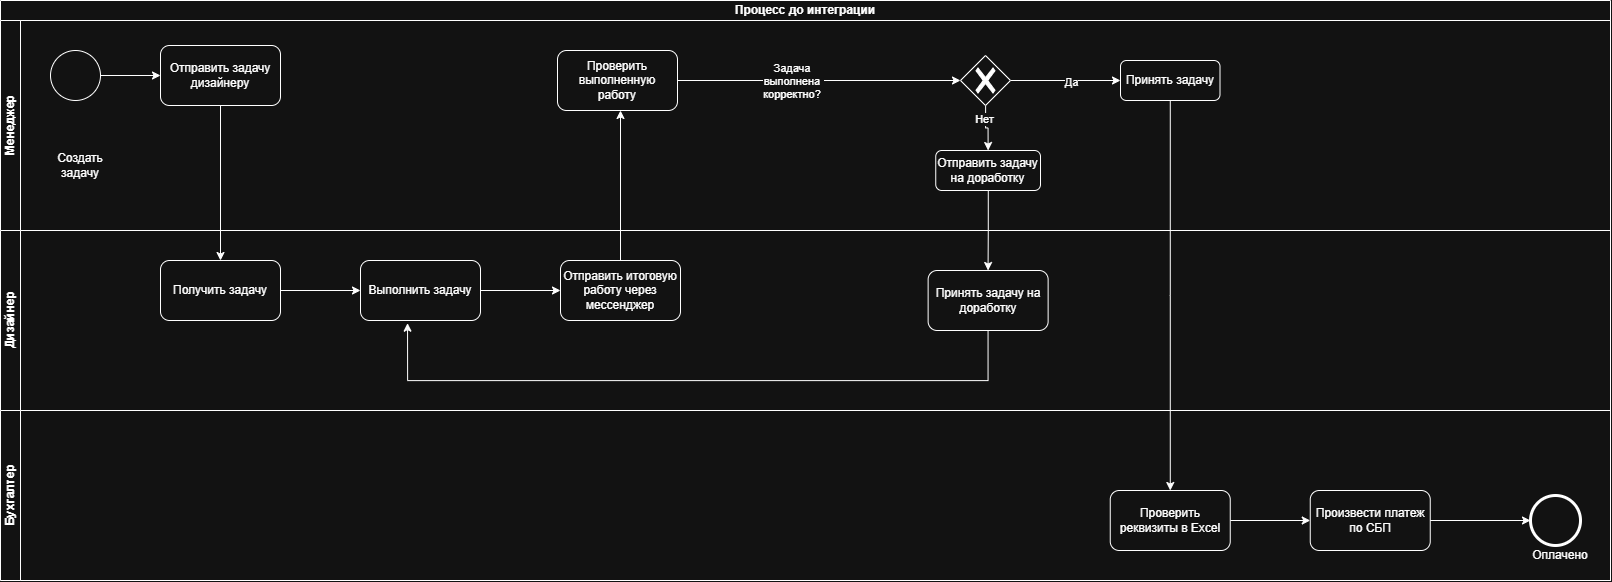

The diagram above was exported from draw.io. Its source (the exported page's mxGraphModel, read from the mxfile embedded in the PNG):
<mxGraphModel dx="1702" dy="1009" grid="1" gridSize="10" guides="1" tooltips="1" connect="1" arrows="1" fold="1" page="1" pageScale="1" pageWidth="827" pageHeight="1169" math="0" shadow="0">
  <root>
    <mxCell id="0" />
    <mxCell id="1" parent="0" />
    <mxCell id="R-HA-G3a-z84NOKrs7Ka-1" parent="1" style="swimlane;html=1;childLayout=stackLayout;resizeParent=1;resizeParentMax=0;horizontal=1;startSize=20;horizontalStack=0;whiteSpace=wrap;" value="Процесс до интеграции" vertex="1">
      <mxGeometry height="580" width="1610" x="150" y="10" as="geometry" />
    </mxCell>
    <mxCell id="R-HA-G3a-z84NOKrs7Ka-2" parent="R-HA-G3a-z84NOKrs7Ka-1" style="swimlane;html=1;startSize=20;horizontal=0;" value="Менеджер" vertex="1">
      <mxGeometry height="210" width="1610" y="20" as="geometry" />
    </mxCell>
    <mxCell id="ernNSNASYdK2mgCkDTNx-4" edge="1" parent="R-HA-G3a-z84NOKrs7Ka-2" source="ernNSNASYdK2mgCkDTNx-1" style="edgeStyle=orthogonalEdgeStyle;rounded=0;orthogonalLoop=1;jettySize=auto;html=1;" target="ernNSNASYdK2mgCkDTNx-3">
      <mxGeometry relative="1" as="geometry" />
    </mxCell>
    <mxCell id="ernNSNASYdK2mgCkDTNx-1" parent="R-HA-G3a-z84NOKrs7Ka-2" style="points=[[0.145,0.145,0],[0.5,0,0],[0.855,0.145,0],[1,0.5,0],[0.855,0.855,0],[0.5,1,0],[0.145,0.855,0],[0,0.5,0]];shape=mxgraph.bpmn.event;html=1;verticalLabelPosition=bottom;labelBackgroundColor=#ffffff;verticalAlign=top;align=center;perimeter=ellipsePerimeter;outlineConnect=0;aspect=fixed;outline=standard;symbol=general;" value="" vertex="1">
      <mxGeometry height="50" width="50" x="50" y="30" as="geometry" />
    </mxCell>
    <mxCell id="ernNSNASYdK2mgCkDTNx-3" parent="R-HA-G3a-z84NOKrs7Ka-2" style="rounded=1;whiteSpace=wrap;html=1;" value="Отправить задачу дизайнеру" vertex="1">
      <mxGeometry height="60" width="120" x="160" y="25" as="geometry" />
    </mxCell>
    <mxCell id="ernNSNASYdK2mgCkDTNx-13" parent="R-HA-G3a-z84NOKrs7Ka-2" style="whiteSpace=wrap;html=1;rounded=1;" value="Проверить выполненную работу" vertex="1">
      <mxGeometry height="60" width="120" x="557" y="30" as="geometry" />
    </mxCell>
    <mxCell id="ernNSNASYdK2mgCkDTNx-18" edge="1" parent="R-HA-G3a-z84NOKrs7Ka-2" source="ernNSNASYdK2mgCkDTNx-15" style="edgeStyle=orthogonalEdgeStyle;rounded=0;orthogonalLoop=1;jettySize=auto;html=1;entryX=0;entryY=0.5;entryDx=0;entryDy=0;" target="ernNSNASYdK2mgCkDTNx-17">
      <mxGeometry relative="1" as="geometry" />
    </mxCell>
    <mxCell id="ernNSNASYdK2mgCkDTNx-20" connectable="0" parent="ernNSNASYdK2mgCkDTNx-18" style="edgeLabel;html=1;align=center;verticalAlign=middle;resizable=0;points=[];" value="Да" vertex="1">
      <mxGeometry relative="1" x="0.0873" y="-1" as="geometry">
        <mxPoint as="offset" />
      </mxGeometry>
    </mxCell>
    <mxCell id="ernNSNASYdK2mgCkDTNx-45" edge="1" parent="R-HA-G3a-z84NOKrs7Ka-2" source="ernNSNASYdK2mgCkDTNx-15" style="edgeStyle=orthogonalEdgeStyle;rounded=0;orthogonalLoop=1;jettySize=auto;html=1;entryX=0.5;entryY=0;entryDx=0;entryDy=0;" target="ernNSNASYdK2mgCkDTNx-44">
      <mxGeometry relative="1" as="geometry" />
    </mxCell>
    <mxCell id="ernNSNASYdK2mgCkDTNx-46" connectable="0" parent="ernNSNASYdK2mgCkDTNx-45" style="edgeLabel;html=1;align=center;verticalAlign=middle;resizable=0;points=[];" value="Нет" vertex="1">
      <mxGeometry relative="1" x="-0.4126" y="-2" as="geometry">
        <mxPoint as="offset" />
      </mxGeometry>
    </mxCell>
    <mxCell id="ernNSNASYdK2mgCkDTNx-15" parent="R-HA-G3a-z84NOKrs7Ka-2" style="points=[[0.25,0.25,0],[0.5,0,0],[0.75,0.25,0],[1,0.5,0],[0.75,0.75,0],[0.5,1,0],[0.25,0.75,0],[0,0.5,0]];shape=mxgraph.bpmn.gateway2;html=1;verticalLabelPosition=bottom;labelBackgroundColor=#ffffff;verticalAlign=top;align=center;perimeter=rhombusPerimeter;outlineConnect=0;outline=none;symbol=none;gwType=exclusive;" value="" vertex="1">
      <mxGeometry height="50" width="50" x="960" y="35" as="geometry" />
    </mxCell>
    <mxCell id="ernNSNASYdK2mgCkDTNx-16" edge="1" parent="R-HA-G3a-z84NOKrs7Ka-2" source="ernNSNASYdK2mgCkDTNx-13" style="edgeStyle=orthogonalEdgeStyle;rounded=0;orthogonalLoop=1;jettySize=auto;html=1;entryX=0;entryY=0.5;entryDx=0;entryDy=0;entryPerimeter=0;" target="ernNSNASYdK2mgCkDTNx-15">
      <mxGeometry relative="1" as="geometry" />
    </mxCell>
    <mxCell id="ernNSNASYdK2mgCkDTNx-19" connectable="0" parent="ernNSNASYdK2mgCkDTNx-16" style="edgeLabel;html=1;align=center;verticalAlign=middle;resizable=0;points=[];" value="Задача&amp;nbsp;&lt;div&gt;выполнена&amp;nbsp;&lt;/div&gt;&lt;div&gt;корректно?&amp;nbsp;&lt;/div&gt;" vertex="1">
      <mxGeometry relative="1" x="0.2348" y="-2" as="geometry">
        <mxPoint x="-61" y="-2" as="offset" />
      </mxGeometry>
    </mxCell>
    <mxCell id="ernNSNASYdK2mgCkDTNx-17" parent="R-HA-G3a-z84NOKrs7Ka-2" style="whiteSpace=wrap;html=1;rounded=1;" value="Принять задачу" vertex="1">
      <mxGeometry height="40" width="99.5" x="1120" y="40" as="geometry" />
    </mxCell>
    <mxCell id="ernNSNASYdK2mgCkDTNx-44" parent="R-HA-G3a-z84NOKrs7Ka-2" style="whiteSpace=wrap;html=1;rounded=1;" value="Отправить задачу на доработку" vertex="1">
      <mxGeometry height="40" width="104.75" x="935.25" y="130" as="geometry" />
    </mxCell>
    <mxCell id="R-HA-G3a-z84NOKrs7Ka-4" parent="R-HA-G3a-z84NOKrs7Ka-1" style="swimlane;html=1;startSize=20;horizontal=0;" value="Дизайнер" vertex="1">
      <mxGeometry height="180" width="1610" y="230" as="geometry" />
    </mxCell>
    <mxCell id="ernNSNASYdK2mgCkDTNx-8" edge="1" parent="R-HA-G3a-z84NOKrs7Ka-4" source="ernNSNASYdK2mgCkDTNx-5" style="edgeStyle=orthogonalEdgeStyle;rounded=0;orthogonalLoop=1;jettySize=auto;html=1;" target="ernNSNASYdK2mgCkDTNx-7" value="">
      <mxGeometry relative="1" as="geometry" />
    </mxCell>
    <mxCell id="ernNSNASYdK2mgCkDTNx-5" parent="R-HA-G3a-z84NOKrs7Ka-4" style="whiteSpace=wrap;html=1;rounded=1;" value="Получить задачу" vertex="1">
      <mxGeometry height="60" width="120" x="160" y="30" as="geometry" />
    </mxCell>
    <mxCell id="ernNSNASYdK2mgCkDTNx-10" edge="1" parent="R-HA-G3a-z84NOKrs7Ka-4" source="ernNSNASYdK2mgCkDTNx-7" style="edgeStyle=orthogonalEdgeStyle;rounded=0;orthogonalLoop=1;jettySize=auto;html=1;" target="ernNSNASYdK2mgCkDTNx-9" value="">
      <mxGeometry relative="1" as="geometry" />
    </mxCell>
    <mxCell id="ernNSNASYdK2mgCkDTNx-7" parent="R-HA-G3a-z84NOKrs7Ka-4" style="whiteSpace=wrap;html=1;rounded=1;" value="Выполнить задачу" vertex="1">
      <mxGeometry height="60" width="120" x="360" y="30" as="geometry" />
    </mxCell>
    <mxCell id="ernNSNASYdK2mgCkDTNx-9" parent="R-HA-G3a-z84NOKrs7Ka-4" style="whiteSpace=wrap;html=1;rounded=1;" value="Отправить итоговую работу через мессенджер" vertex="1">
      <mxGeometry height="60" width="120" x="560" y="30" as="geometry" />
    </mxCell>
    <mxCell id="ernNSNASYdK2mgCkDTNx-47" parent="R-HA-G3a-z84NOKrs7Ka-4" style="whiteSpace=wrap;html=1;rounded=1;" value="Принять задачу на доработку" vertex="1">
      <mxGeometry height="60" width="120" x="927.625" y="40" as="geometry" />
    </mxCell>
    <mxCell id="ernNSNASYdK2mgCkDTNx-49" edge="1" parent="R-HA-G3a-z84NOKrs7Ka-4" source="ernNSNASYdK2mgCkDTNx-47" style="edgeStyle=orthogonalEdgeStyle;rounded=0;orthogonalLoop=1;jettySize=auto;html=1;entryX=0.392;entryY=1.045;entryDx=0;entryDy=0;entryPerimeter=0;" target="ernNSNASYdK2mgCkDTNx-7">
      <mxGeometry relative="1" as="geometry">
        <Array as="points">
          <mxPoint x="988" y="150" />
          <mxPoint x="407" y="150" />
        </Array>
      </mxGeometry>
    </mxCell>
    <mxCell id="R-HA-G3a-z84NOKrs7Ka-5" parent="R-HA-G3a-z84NOKrs7Ka-1" style="swimlane;html=1;startSize=20;horizontal=0;" value="Бухгалтер" vertex="1">
      <mxGeometry height="170" width="1610" y="410" as="geometry" />
    </mxCell>
    <mxCell id="ernNSNASYdK2mgCkDTNx-53" edge="1" parent="R-HA-G3a-z84NOKrs7Ka-5" source="ernNSNASYdK2mgCkDTNx-50" style="edgeStyle=orthogonalEdgeStyle;rounded=0;orthogonalLoop=1;jettySize=auto;html=1;" target="ernNSNASYdK2mgCkDTNx-52" value="">
      <mxGeometry relative="1" as="geometry" />
    </mxCell>
    <mxCell id="ernNSNASYdK2mgCkDTNx-50" parent="R-HA-G3a-z84NOKrs7Ka-5" style="whiteSpace=wrap;html=1;rounded=1;" value="Проверить реквизиты в Excel" vertex="1">
      <mxGeometry height="60" width="120" x="1109.75" y="80" as="geometry" />
    </mxCell>
    <mxCell id="ernNSNASYdK2mgCkDTNx-52" parent="R-HA-G3a-z84NOKrs7Ka-5" style="whiteSpace=wrap;html=1;rounded=1;" value="Произвести платеж по СБП" vertex="1">
      <mxGeometry height="60" width="120" x="1309.75" y="80" as="geometry" />
    </mxCell>
    <mxCell id="ernNSNASYdK2mgCkDTNx-54" parent="R-HA-G3a-z84NOKrs7Ka-5" style="points=[[0.145,0.145,0],[0.5,0,0],[0.855,0.145,0],[1,0.5,0],[0.855,0.855,0],[0.5,1,0],[0.145,0.855,0],[0,0.5,0]];shape=mxgraph.bpmn.event;html=1;verticalLabelPosition=bottom;labelBackgroundColor=#ffffff;verticalAlign=top;align=center;perimeter=ellipsePerimeter;outlineConnect=0;aspect=fixed;outline=end;symbol=terminate2;" value="" vertex="1">
      <mxGeometry height="50" width="50" x="1530" y="85" as="geometry" />
    </mxCell>
    <mxCell id="ernNSNASYdK2mgCkDTNx-55" edge="1" parent="R-HA-G3a-z84NOKrs7Ka-5" source="ernNSNASYdK2mgCkDTNx-52" style="edgeStyle=orthogonalEdgeStyle;rounded=0;orthogonalLoop=1;jettySize=auto;html=1;entryX=0;entryY=0.5;entryDx=0;entryDy=0;entryPerimeter=0;" target="ernNSNASYdK2mgCkDTNx-54">
      <mxGeometry relative="1" as="geometry" />
    </mxCell>
    <mxCell id="ernNSNASYdK2mgCkDTNx-6" edge="1" parent="R-HA-G3a-z84NOKrs7Ka-1" source="ernNSNASYdK2mgCkDTNx-3" style="edgeStyle=orthogonalEdgeStyle;rounded=0;orthogonalLoop=1;jettySize=auto;html=1;" target="ernNSNASYdK2mgCkDTNx-5" value="">
      <mxGeometry relative="1" as="geometry" />
    </mxCell>
    <mxCell id="ernNSNASYdK2mgCkDTNx-12" edge="1" parent="R-HA-G3a-z84NOKrs7Ka-1" source="ernNSNASYdK2mgCkDTNx-9" style="edgeStyle=orthogonalEdgeStyle;rounded=0;orthogonalLoop=1;jettySize=auto;html=1;" value="">
      <mxGeometry relative="1" as="geometry">
        <mxPoint x="620" y="110" as="targetPoint" />
      </mxGeometry>
    </mxCell>
    <mxCell id="ernNSNASYdK2mgCkDTNx-48" edge="1" parent="R-HA-G3a-z84NOKrs7Ka-1" source="ernNSNASYdK2mgCkDTNx-44" style="edgeStyle=orthogonalEdgeStyle;rounded=0;orthogonalLoop=1;jettySize=auto;html=1;" target="ernNSNASYdK2mgCkDTNx-47" value="">
      <mxGeometry relative="1" as="geometry" />
    </mxCell>
    <mxCell id="ernNSNASYdK2mgCkDTNx-51" edge="1" parent="R-HA-G3a-z84NOKrs7Ka-1" source="ernNSNASYdK2mgCkDTNx-17" style="edgeStyle=orthogonalEdgeStyle;rounded=0;orthogonalLoop=1;jettySize=auto;html=1;" target="ernNSNASYdK2mgCkDTNx-50" value="">
      <mxGeometry relative="1" as="geometry" />
    </mxCell>
    <mxCell id="ernNSNASYdK2mgCkDTNx-2" parent="1" style="text;html=1;whiteSpace=wrap;strokeColor=none;fillColor=none;align=center;verticalAlign=middle;rounded=0;" value="Создать задачу" vertex="1">
      <mxGeometry height="30" width="60" x="200" y="160" as="geometry" />
    </mxCell>
    <mxCell id="ernNSNASYdK2mgCkDTNx-56" parent="1" style="text;html=1;whiteSpace=wrap;strokeColor=none;fillColor=none;align=center;verticalAlign=middle;rounded=0;" value="Оплачено" vertex="1">
      <mxGeometry height="30" width="60" x="1680" y="550" as="geometry" />
    </mxCell>
  </root>
</mxGraphModel>